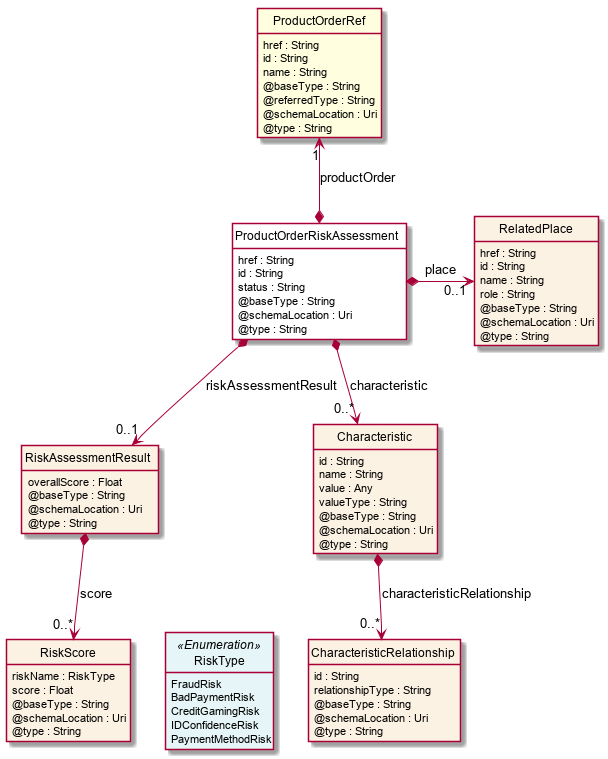

The diagram above was rendered by PlantUML. Its source (embedded in the PNG):
@startuml
hide circle
hide methods
hide stereotype
show <<Enumeration>> stereotype
skinparam class {
   BackgroundColor<<Enumeration>> #E6F5F7
   BackgroundColor<<Ref>> #FFFFE0
   BackgroundColor<<Pivot>> #FFFFFFF
   BackgroundColor #FCF2E3
}

class ProductOrderRiskAssessment  <<Pivot>> {
    href : String
    id : String
    status : String
    @baseType : String
    @schemaLocation : Uri
    @type : String
}

class RiskAssessmentResult  {
    overallScore : Float
    @baseType : String
    @schemaLocation : Uri
    @type : String
}

class RiskScore  {
    riskName : RiskType
    score : Float
    @baseType : String
    @schemaLocation : Uri
    @type : String
}

class RiskType <<Enumeration>> {
    FraudRisk
    BadPaymentRisk
    CreditGamingRisk
    IDConfidenceRisk
    PaymentMethodRisk
}

class ProductOrderRef  <<Ref>> {
    href : String
    id : String
    name : String
    @baseType : String
    @referredType : String
    @schemaLocation : Uri
    @type : String
}

class RelatedPlace  {
    href : String
    id : String
    name : String
    role : String
    @baseType : String
    @schemaLocation : Uri
    @type : String
}

class Characteristic  {
    id : String
    name : String
    value : Any
    valueType : String
    @baseType : String
    @schemaLocation : Uri
    @type : String
}

class CharacteristicRelationship  {
    id : String
    relationshipType : String
    @baseType : String
    @schemaLocation : Uri
    @type : String
}

ProductOrderRiskAssessment *-right-> "0..1" RelatedPlace : place

ProductOrderRef "1" <--* ProductOrderRiskAssessment : productOrder

ProductOrderRiskAssessment *-->  "0..*" Characteristic : characteristic

ProductOrderRiskAssessment *-->  "0..1" RiskAssessmentResult : riskAssessmentResult

RiskAssessmentResult *-->  "0..*" RiskScore : score

Characteristic *-->  "0..*" CharacteristicRelationship : characteristicRelationship

RiskScore -right[hidden]-> RiskType

@enduml